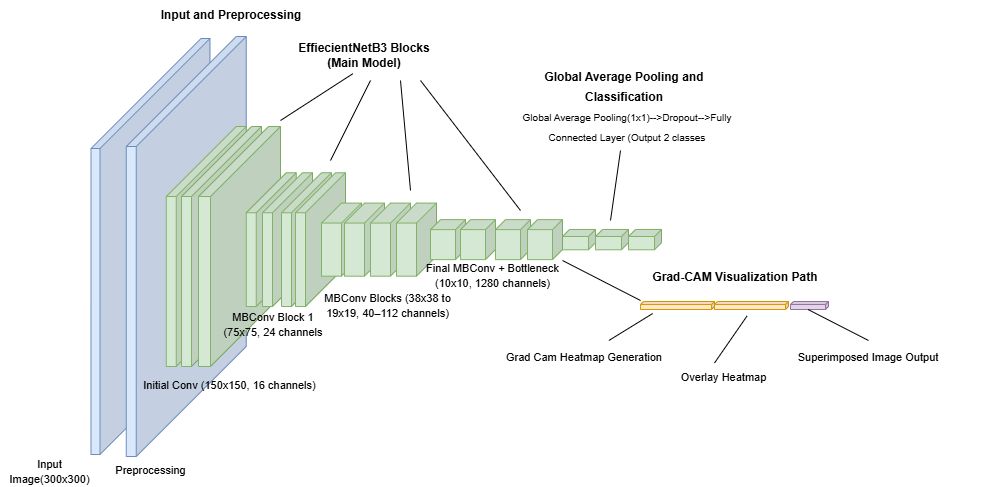

The diagram above was exported from draw.io. Its source (the exported page's mxGraphModel, read from the mxfile embedded in the PNG):
<mxGraphModel dx="1827" dy="578" grid="1" gridSize="10" guides="1" tooltips="1" connect="1" arrows="1" fold="1" page="1" pageScale="1" pageWidth="827" pageHeight="583" math="0" shadow="0">
  <root>
    <mxCell id="0" />
    <mxCell id="1" parent="0" />
    <mxCell id="4f-DMQIj-ya-iA7LCkDa-1" value="" style="shape=cube;whiteSpace=wrap;html=1;boundedLbl=1;backgroundOutline=1;darkOpacity=0.05;darkOpacity2=0.1;size=110;direction=east;flipH=1;fillColor=#dae8fc;strokeColor=#6c8ebf;" parent="1" vertex="1">
      <mxGeometry x="20.5" y="98" width="119" height="416" as="geometry" />
    </mxCell>
    <mxCell id="4f-DMQIj-ya-iA7LCkDa-2" value="" style="shape=cube;whiteSpace=wrap;html=1;boundedLbl=1;backgroundOutline=1;darkOpacity=0.05;darkOpacity2=0.1;size=110;direction=east;flipH=1;fillColor=#dae8fc;strokeColor=#6c8ebf;" parent="1" vertex="1">
      <mxGeometry x="55.75" y="96" width="120" height="420" as="geometry" />
    </mxCell>
    <mxCell id="4f-DMQIj-ya-iA7LCkDa-3" value="" style="shape=cube;whiteSpace=wrap;html=1;boundedLbl=1;backgroundOutline=1;darkOpacity=0.05;darkOpacity2=0.1;size=70;direction=east;flipH=1;fillColor=#d5e8d4;strokeColor=#82b366;" parent="1" vertex="1">
      <mxGeometry x="95.75" y="186" width="80" height="240" as="geometry" />
    </mxCell>
    <mxCell id="4f-DMQIj-ya-iA7LCkDa-4" value="" style="shape=cube;whiteSpace=wrap;html=1;boundedLbl=1;backgroundOutline=1;darkOpacity=0.05;darkOpacity2=0.1;size=70;direction=east;flipH=1;fillColor=#d5e8d4;strokeColor=#82b366;" parent="1" vertex="1">
      <mxGeometry x="111" y="186" width="80" height="240" as="geometry" />
    </mxCell>
    <mxCell id="4f-DMQIj-ya-iA7LCkDa-5" value="" style="shape=cube;whiteSpace=wrap;html=1;boundedLbl=1;backgroundOutline=1;darkOpacity=0.05;darkOpacity2=0.1;size=70;direction=east;flipH=1;fillColor=#d5e8d4;strokeColor=#82b366;" parent="1" vertex="1">
      <mxGeometry x="128" y="186" width="82" height="240" as="geometry" />
    </mxCell>
    <mxCell id="4f-DMQIj-ya-iA7LCkDa-6" value="" style="shape=cube;whiteSpace=wrap;html=1;boundedLbl=1;backgroundOutline=1;darkOpacity=0.05;darkOpacity2=0.1;size=40;direction=east;flipH=1;fillColor=#d5e8d4;strokeColor=#82b366;" parent="1" vertex="1">
      <mxGeometry x="175.75" y="232.25" width="50" height="133.75" as="geometry" />
    </mxCell>
    <mxCell id="4f-DMQIj-ya-iA7LCkDa-7" value="" style="shape=cube;whiteSpace=wrap;html=1;boundedLbl=1;backgroundOutline=1;darkOpacity=0.05;darkOpacity2=0.1;size=40;direction=east;flipH=1;fillColor=#d5e8d4;strokeColor=#82b366;" parent="1" vertex="1">
      <mxGeometry x="192" y="232.25" width="50" height="133.75" as="geometry" />
    </mxCell>
    <mxCell id="4f-DMQIj-ya-iA7LCkDa-8" value="" style="shape=cube;whiteSpace=wrap;html=1;boundedLbl=1;backgroundOutline=1;darkOpacity=0.05;darkOpacity2=0.1;size=40;direction=east;flipH=1;fillColor=#d5e8d4;strokeColor=#82b366;" parent="1" vertex="1">
      <mxGeometry x="211" y="232.25" width="50" height="133.75" as="geometry" />
    </mxCell>
    <mxCell id="4f-DMQIj-ya-iA7LCkDa-9" value="" style="shape=cube;whiteSpace=wrap;html=1;boundedLbl=1;backgroundOutline=1;darkOpacity=0.05;darkOpacity2=0.1;size=40;direction=east;flipH=1;fillColor=#d5e8d4;strokeColor=#82b366;" parent="1" vertex="1">
      <mxGeometry x="225" y="232.25" width="50" height="133.75" as="geometry" />
    </mxCell>
    <mxCell id="4f-DMQIj-ya-iA7LCkDa-10" value="" style="shape=cube;whiteSpace=wrap;html=1;boundedLbl=1;backgroundOutline=1;darkOpacity=0.05;darkOpacity2=0.1;size=20;direction=east;flipH=1;fillColor=#d5e8d4;strokeColor=#82b366;" parent="1" vertex="1">
      <mxGeometry x="251" y="262.56" width="40" height="73.13" as="geometry" />
    </mxCell>
    <mxCell id="4f-DMQIj-ya-iA7LCkDa-11" value="" style="shape=cube;whiteSpace=wrap;html=1;boundedLbl=1;backgroundOutline=1;darkOpacity=0.05;darkOpacity2=0.1;size=20;direction=east;flipH=1;fillColor=#d5e8d4;strokeColor=#82b366;" parent="1" vertex="1">
      <mxGeometry x="274" y="262.56" width="40" height="73.13" as="geometry" />
    </mxCell>
    <mxCell id="4f-DMQIj-ya-iA7LCkDa-12" value="" style="shape=cube;whiteSpace=wrap;html=1;boundedLbl=1;backgroundOutline=1;darkOpacity=0.05;darkOpacity2=0.1;size=20;direction=east;flipH=1;fillColor=#d5e8d4;strokeColor=#82b366;" parent="1" vertex="1">
      <mxGeometry x="300" y="262.56" width="40" height="73.13" as="geometry" />
    </mxCell>
    <mxCell id="4f-DMQIj-ya-iA7LCkDa-13" value="" style="shape=cube;whiteSpace=wrap;html=1;boundedLbl=1;backgroundOutline=1;darkOpacity=0.05;darkOpacity2=0.1;size=20;direction=east;flipH=1;fillColor=#d5e8d4;strokeColor=#82b366;" parent="1" vertex="1">
      <mxGeometry x="326" y="262.56" width="40" height="73.13" as="geometry" />
    </mxCell>
    <mxCell id="4f-DMQIj-ya-iA7LCkDa-15" value="" style="shape=cube;whiteSpace=wrap;html=1;boundedLbl=1;backgroundOutline=1;darkOpacity=0.05;darkOpacity2=0.1;size=10;direction=east;flipH=1;fillColor=#d5e8d4;strokeColor=#82b366;" parent="1" vertex="1">
      <mxGeometry x="360" y="279.13" width="35" height="40" as="geometry" />
    </mxCell>
    <mxCell id="4f-DMQIj-ya-iA7LCkDa-16" value="" style="shape=cube;whiteSpace=wrap;html=1;boundedLbl=1;backgroundOutline=1;darkOpacity=0.05;darkOpacity2=0.1;size=10;direction=east;flipH=1;fillColor=#d5e8d4;strokeColor=#82b366;" parent="1" vertex="1">
      <mxGeometry x="390" y="279.13" width="35" height="40" as="geometry" />
    </mxCell>
    <mxCell id="4f-DMQIj-ya-iA7LCkDa-19" value="" style="shape=cube;whiteSpace=wrap;html=1;boundedLbl=1;backgroundOutline=1;darkOpacity=0.05;darkOpacity2=0.1;size=7;direction=east;flipH=1;fillColor=#d5e8d4;strokeColor=#82b366;" parent="1" vertex="1">
      <mxGeometry x="492" y="288.96" width="33" height="20.32" as="geometry" />
    </mxCell>
    <mxCell id="4f-DMQIj-ya-iA7LCkDa-20" value="" style="shape=cube;whiteSpace=wrap;html=1;boundedLbl=1;backgroundOutline=1;darkOpacity=0.05;darkOpacity2=0.1;size=3;direction=east;flipH=1;fillColor=#ffe6cc;strokeColor=#d79b00;" parent="1" vertex="1">
      <mxGeometry x="570" y="361" width="74" height="8" as="geometry" />
    </mxCell>
    <mxCell id="4f-DMQIj-ya-iA7LCkDa-21" value="" style="shape=cube;whiteSpace=wrap;html=1;boundedLbl=1;backgroundOutline=1;darkOpacity=0.05;darkOpacity2=0.1;size=3;direction=east;flipH=1;fillColor=#ffe6cc;strokeColor=#d79b00;" parent="1" vertex="1">
      <mxGeometry x="644" y="361" width="74" height="8" as="geometry" />
    </mxCell>
    <mxCell id="4f-DMQIj-ya-iA7LCkDa-22" value="" style="shape=cube;whiteSpace=wrap;html=1;boundedLbl=1;backgroundOutline=1;darkOpacity=0.05;darkOpacity2=0.1;size=3;direction=east;flipH=1;fillColor=#e1d5e7;strokeColor=#9673a6;" parent="1" vertex="1">
      <mxGeometry x="720" y="361" width="38" height="8" as="geometry" />
    </mxCell>
    <mxCell id="4f-DMQIj-ya-iA7LCkDa-29" value="&lt;b&gt;Input and Preprocessing&lt;/b&gt;" style="text;html=1;strokeColor=none;fillColor=none;align=center;verticalAlign=middle;whiteSpace=wrap;rounded=0;" parent="1" vertex="1">
      <mxGeometry x="71" y="60" width="180" height="30" as="geometry" />
    </mxCell>
    <mxCell id="4f-DMQIj-ya-iA7LCkDa-31" value="&lt;b&gt;EffiecientNetB3 Blocks (Main Model)&lt;/b&gt;" style="text;html=1;strokeColor=none;fillColor=none;align=center;verticalAlign=middle;whiteSpace=wrap;rounded=0;" parent="1" vertex="1">
      <mxGeometry x="222" y="100" width="144" height="30" as="geometry" />
    </mxCell>
    <mxCell id="4f-DMQIj-ya-iA7LCkDa-38" value="&lt;font style=&quot;font-size: 11px;&quot;&gt;Input Image(300x300)&lt;/font&gt;" style="text;html=1;strokeColor=none;fillColor=none;align=center;verticalAlign=middle;whiteSpace=wrap;rounded=0;" parent="1" vertex="1">
      <mxGeometry x="-70" y="516" width="99" height="30" as="geometry" />
    </mxCell>
    <mxCell id="4f-DMQIj-ya-iA7LCkDa-39" value="&lt;font style=&quot;font-size: 11px;&quot;&gt;Initial Conv (150x150, 16 channels)&lt;/font&gt;" style="text;html=1;strokeColor=none;fillColor=none;align=center;verticalAlign=middle;whiteSpace=wrap;rounded=0;" parent="1" vertex="1">
      <mxGeometry x="68" y="430" width="183" height="30" as="geometry" />
    </mxCell>
    <mxCell id="4f-DMQIj-ya-iA7LCkDa-40" value="&lt;font style=&quot;font-size: 11px;&quot;&gt;MBConv Block 1 (75x75, 24 channels&lt;/font&gt;" style="text;html=1;strokeColor=none;fillColor=none;align=center;verticalAlign=middle;whiteSpace=wrap;rounded=0;" parent="1" vertex="1">
      <mxGeometry x="145" y="369" width="116" height="30" as="geometry" />
    </mxCell>
    <mxCell id="4f-DMQIj-ya-iA7LCkDa-41" value="&lt;font style=&quot;font-size: 11px;&quot;&gt;MBConv Blocks (38x38 to 19x19, 40–112 channels)&lt;/font&gt;" style="text;html=1;strokeColor=none;fillColor=none;align=center;verticalAlign=middle;whiteSpace=wrap;rounded=0;" parent="1" vertex="1">
      <mxGeometry x="240" y="350" width="155" height="30" as="geometry" />
    </mxCell>
    <mxCell id="4f-DMQIj-ya-iA7LCkDa-42" value="&lt;font style=&quot;font-size: 11px;&quot;&gt;Final MBConv + Bottleneck (10x10, 1280 channels)&lt;/font&gt;" style="text;html=1;strokeColor=none;fillColor=none;align=center;verticalAlign=middle;whiteSpace=wrap;rounded=0;" parent="1" vertex="1">
      <mxGeometry x="353" y="320" width="139" height="30" as="geometry" />
    </mxCell>
    <mxCell id="4f-DMQIj-ya-iA7LCkDa-43" value="" style="shape=cube;whiteSpace=wrap;html=1;boundedLbl=1;backgroundOutline=1;darkOpacity=0.05;darkOpacity2=0.1;size=10;direction=east;flipH=1;fillColor=#d5e8d4;strokeColor=#82b366;" parent="1" vertex="1">
      <mxGeometry x="425" y="279.13" width="35" height="40" as="geometry" />
    </mxCell>
    <mxCell id="4f-DMQIj-ya-iA7LCkDa-44" value="" style="shape=cube;whiteSpace=wrap;html=1;boundedLbl=1;backgroundOutline=1;darkOpacity=0.05;darkOpacity2=0.1;size=10;direction=east;flipH=1;fillColor=#d5e8d4;strokeColor=#82b366;" parent="1" vertex="1">
      <mxGeometry x="457" y="279.13" width="35" height="40" as="geometry" />
    </mxCell>
    <mxCell id="HIO7UXOhFiaUgmyJ2oXo-1" value="&lt;font style=&quot;font-size: 11px;&quot;&gt;Preprocessing&lt;/font&gt;" style="text;strokeColor=none;fillColor=none;html=1;align=center;verticalAlign=middle;whiteSpace=wrap;rounded=0;fontSize=16;" vertex="1" parent="1">
      <mxGeometry x="-14.75" y="516" width="190.5" height="24" as="geometry" />
    </mxCell>
    <mxCell id="HIO7UXOhFiaUgmyJ2oXo-3" value="" style="endArrow=none;html=1;rounded=0;fontSize=12;startSize=8;endSize=8;curved=1;entryX=0.419;entryY=1.107;entryDx=0;entryDy=0;entryPerimeter=0;" edge="1" parent="1" target="4f-DMQIj-ya-iA7LCkDa-31">
      <mxGeometry width="50" height="50" relative="1" as="geometry">
        <mxPoint x="210" y="180" as="sourcePoint" />
        <mxPoint x="260" y="290" as="targetPoint" />
      </mxGeometry>
    </mxCell>
    <mxCell id="HIO7UXOhFiaUgmyJ2oXo-5" value="" style="endArrow=none;html=1;rounded=0;fontSize=12;startSize=8;endSize=8;curved=1;" edge="1" parent="1">
      <mxGeometry width="50" height="50" relative="1" as="geometry">
        <mxPoint x="260" y="220" as="sourcePoint" />
        <mxPoint x="300" y="140" as="targetPoint" />
      </mxGeometry>
    </mxCell>
    <mxCell id="HIO7UXOhFiaUgmyJ2oXo-6" value="" style="endArrow=none;html=1;rounded=0;fontSize=12;startSize=8;endSize=8;curved=1;" edge="1" parent="1">
      <mxGeometry width="50" height="50" relative="1" as="geometry">
        <mxPoint x="340" y="250" as="sourcePoint" />
        <mxPoint x="330" y="140" as="targetPoint" />
      </mxGeometry>
    </mxCell>
    <mxCell id="HIO7UXOhFiaUgmyJ2oXo-7" value="" style="endArrow=none;html=1;rounded=0;fontSize=12;startSize=8;endSize=8;curved=1;" edge="1" parent="1">
      <mxGeometry width="50" height="50" relative="1" as="geometry">
        <mxPoint x="450" y="270" as="sourcePoint" />
        <mxPoint x="350" y="140" as="targetPoint" />
      </mxGeometry>
    </mxCell>
    <mxCell id="HIO7UXOhFiaUgmyJ2oXo-10" value="" style="shape=cube;whiteSpace=wrap;html=1;boundedLbl=1;backgroundOutline=1;darkOpacity=0.05;darkOpacity2=0.1;size=7;direction=east;flipH=1;fillColor=#d5e8d4;strokeColor=#82b366;" vertex="1" parent="1">
      <mxGeometry x="525" y="288.96" width="33" height="20.32" as="geometry" />
    </mxCell>
    <mxCell id="HIO7UXOhFiaUgmyJ2oXo-12" value="" style="shape=cube;whiteSpace=wrap;html=1;boundedLbl=1;backgroundOutline=1;darkOpacity=0.05;darkOpacity2=0.1;size=7;direction=east;flipH=1;fillColor=#d5e8d4;strokeColor=#82b366;" vertex="1" parent="1">
      <mxGeometry x="558" y="288.96" width="33" height="20.32" as="geometry" />
    </mxCell>
    <mxCell id="HIO7UXOhFiaUgmyJ2oXo-13" value="&lt;b&gt;&lt;font style=&quot;font-size: 12px;&quot;&gt;Global Average Pooling and Classification&lt;/font&gt;&lt;/b&gt;" style="text;strokeColor=none;fillColor=none;html=1;align=center;verticalAlign=middle;whiteSpace=wrap;rounded=0;fontSize=16;" vertex="1" parent="1">
      <mxGeometry x="469" y="130" width="170" height="30" as="geometry" />
    </mxCell>
    <mxCell id="HIO7UXOhFiaUgmyJ2oXo-14" value="" style="endArrow=none;html=1;rounded=0;fontSize=12;startSize=8;endSize=8;curved=1;" edge="1" parent="1">
      <mxGeometry width="50" height="50" relative="1" as="geometry">
        <mxPoint x="540" y="280" as="sourcePoint" />
        <mxPoint x="550" y="210" as="targetPoint" />
      </mxGeometry>
    </mxCell>
    <mxCell id="HIO7UXOhFiaUgmyJ2oXo-15" value="&lt;font style=&quot;font-size: 10px;&quot;&gt;Global Average Pooling(1x1)--&amp;gt;Dropout--&amp;gt;Fully Connected Layer (Output 2 classes&lt;/font&gt;" style="text;strokeColor=none;fillColor=none;html=1;align=center;verticalAlign=middle;whiteSpace=wrap;rounded=0;fontSize=16;" vertex="1" parent="1">
      <mxGeometry x="437" y="170" width="240" height="30" as="geometry" />
    </mxCell>
    <mxCell id="HIO7UXOhFiaUgmyJ2oXo-16" value="" style="endArrow=none;html=1;rounded=0;fontSize=12;startSize=8;endSize=8;curved=1;entryX=1;entryY=0;entryDx=0;entryDy=0;" edge="1" parent="1" target="4f-DMQIj-ya-iA7LCkDa-42">
      <mxGeometry width="50" height="50" relative="1" as="geometry">
        <mxPoint x="570" y="360" as="sourcePoint" />
        <mxPoint x="610" y="290" as="targetPoint" />
      </mxGeometry>
    </mxCell>
    <mxCell id="HIO7UXOhFiaUgmyJ2oXo-17" value="&lt;font style=&quot;font-size: 12px;&quot;&gt;&lt;b&gt;Grad-CAM Visualization Path&lt;/b&gt;&lt;/font&gt;" style="text;strokeColor=none;fillColor=none;html=1;align=center;verticalAlign=middle;whiteSpace=wrap;rounded=0;fontSize=16;" vertex="1" parent="1">
      <mxGeometry x="580" y="320" width="170" height="30" as="geometry" />
    </mxCell>
    <mxCell id="HIO7UXOhFiaUgmyJ2oXo-18" value="&lt;font style=&quot;font-size: 11px;&quot;&gt;Grad Cam Heatmap Generation&lt;/font&gt;" style="text;strokeColor=none;fillColor=none;html=1;align=center;verticalAlign=middle;whiteSpace=wrap;rounded=0;fontSize=16;" vertex="1" parent="1">
      <mxGeometry x="384" y="400" width="260" height="30" as="geometry" />
    </mxCell>
    <mxCell id="HIO7UXOhFiaUgmyJ2oXo-19" value="&lt;font style=&quot;font-size: 11px;&quot;&gt;Overlay Heatmap&lt;/font&gt;" style="text;strokeColor=none;fillColor=none;html=1;align=center;verticalAlign=middle;whiteSpace=wrap;rounded=0;fontSize=16;" vertex="1" parent="1">
      <mxGeometry x="549" y="420" width="209" height="30" as="geometry" />
    </mxCell>
    <mxCell id="HIO7UXOhFiaUgmyJ2oXo-20" value="&lt;font style=&quot;font-size: 11px;&quot;&gt;Superimposed Image Output&lt;/font&gt;" style="text;strokeColor=none;fillColor=none;html=1;align=center;verticalAlign=middle;whiteSpace=wrap;rounded=0;fontSize=16;" vertex="1" parent="1">
      <mxGeometry x="660" y="400" width="276" height="30" as="geometry" />
    </mxCell>
    <mxCell id="HIO7UXOhFiaUgmyJ2oXo-21" value="" style="endArrow=none;html=1;rounded=0;fontSize=12;startSize=8;endSize=8;curved=1;entryX=0.836;entryY=1.506;entryDx=0;entryDy=0;entryPerimeter=0;" edge="1" parent="1" source="HIO7UXOhFiaUgmyJ2oXo-18" target="4f-DMQIj-ya-iA7LCkDa-20">
      <mxGeometry width="50" height="50" relative="1" as="geometry">
        <mxPoint x="340" y="340" as="sourcePoint" />
        <mxPoint x="390" y="290" as="targetPoint" />
      </mxGeometry>
    </mxCell>
    <mxCell id="HIO7UXOhFiaUgmyJ2oXo-22" value="" style="endArrow=none;html=1;rounded=0;fontSize=12;startSize=8;endSize=8;curved=1;exitX=1;exitY=0.75;exitDx=0;exitDy=0;entryX=0.559;entryY=1.792;entryDx=0;entryDy=0;entryPerimeter=0;" edge="1" parent="1" source="HIO7UXOhFiaUgmyJ2oXo-18" target="4f-DMQIj-ya-iA7LCkDa-21">
      <mxGeometry width="50" height="50" relative="1" as="geometry">
        <mxPoint x="340" y="340" as="sourcePoint" />
        <mxPoint x="390" y="290" as="targetPoint" />
      </mxGeometry>
    </mxCell>
    <mxCell id="HIO7UXOhFiaUgmyJ2oXo-23" value="" style="endArrow=none;html=1;rounded=0;fontSize=12;startSize=8;endSize=8;curved=1;exitX=0.5;exitY=0;exitDx=0;exitDy=0;entryX=0;entryY=0;entryDx=20.5;entryDy=8;entryPerimeter=0;" edge="1" parent="1" source="HIO7UXOhFiaUgmyJ2oXo-20" target="4f-DMQIj-ya-iA7LCkDa-22">
      <mxGeometry width="50" height="50" relative="1" as="geometry">
        <mxPoint x="770" y="430" as="sourcePoint" />
        <mxPoint x="750" y="380" as="targetPoint" />
      </mxGeometry>
    </mxCell>
  </root>
</mxGraphModel>